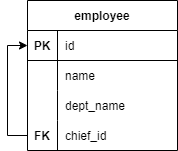

The diagram above was exported from draw.io. Its source (the exported page's mxGraphModel, read from the mxfile embedded in the PNG):
<mxGraphModel dx="868" dy="492" grid="1" gridSize="10" guides="1" tooltips="1" connect="1" arrows="1" fold="1" page="1" pageScale="1" pageWidth="827" pageHeight="1169" math="0" shadow="0">
  <root>
    <mxCell id="0" />
    <mxCell id="1" parent="0" />
    <mxCell id="mQUtDjXZpkEvkplbR63p-1" value="employee" style="shape=table;startSize=30;container=1;collapsible=1;childLayout=tableLayout;fixedRows=1;rowLines=0;fontStyle=1;align=center;resizeLast=1;" parent="1" vertex="1">
      <mxGeometry x="80" y="40" width="150" height="150" as="geometry" />
    </mxCell>
    <mxCell id="mQUtDjXZpkEvkplbR63p-2" value="" style="shape=tableRow;horizontal=0;startSize=0;swimlaneHead=0;swimlaneBody=0;fillColor=none;collapsible=0;dropTarget=0;points=[[0,0.5],[1,0.5]];portConstraint=eastwest;top=0;left=0;right=0;bottom=1;" parent="mQUtDjXZpkEvkplbR63p-1" vertex="1">
      <mxGeometry y="30" width="150" height="30" as="geometry" />
    </mxCell>
    <mxCell id="mQUtDjXZpkEvkplbR63p-3" value="PK" style="shape=partialRectangle;connectable=0;fillColor=none;top=0;left=0;bottom=0;right=0;fontStyle=1;overflow=hidden;" parent="mQUtDjXZpkEvkplbR63p-2" vertex="1">
      <mxGeometry width="30" height="30" as="geometry">
        <mxRectangle width="30" height="30" as="alternateBounds" />
      </mxGeometry>
    </mxCell>
    <mxCell id="mQUtDjXZpkEvkplbR63p-4" value="id" style="shape=partialRectangle;connectable=0;fillColor=none;top=0;left=0;bottom=0;right=0;align=left;spacingLeft=6;fontStyle=0;overflow=hidden;" parent="mQUtDjXZpkEvkplbR63p-2" vertex="1">
      <mxGeometry x="30" width="120" height="30" as="geometry">
        <mxRectangle width="120" height="30" as="alternateBounds" />
      </mxGeometry>
    </mxCell>
    <mxCell id="mQUtDjXZpkEvkplbR63p-5" value="" style="shape=tableRow;horizontal=0;startSize=0;swimlaneHead=0;swimlaneBody=0;fillColor=none;collapsible=0;dropTarget=0;points=[[0,0.5],[1,0.5]];portConstraint=eastwest;top=0;left=0;right=0;bottom=0;" parent="mQUtDjXZpkEvkplbR63p-1" vertex="1">
      <mxGeometry y="60" width="150" height="30" as="geometry" />
    </mxCell>
    <mxCell id="mQUtDjXZpkEvkplbR63p-6" value="" style="shape=partialRectangle;connectable=0;fillColor=none;top=0;left=0;bottom=0;right=0;editable=1;overflow=hidden;fontStyle=1" parent="mQUtDjXZpkEvkplbR63p-5" vertex="1">
      <mxGeometry width="30" height="30" as="geometry">
        <mxRectangle width="30" height="30" as="alternateBounds" />
      </mxGeometry>
    </mxCell>
    <mxCell id="mQUtDjXZpkEvkplbR63p-7" value="name" style="shape=partialRectangle;connectable=0;fillColor=none;top=0;left=0;bottom=0;right=0;align=left;spacingLeft=6;overflow=hidden;" parent="mQUtDjXZpkEvkplbR63p-5" vertex="1">
      <mxGeometry x="30" width="120" height="30" as="geometry">
        <mxRectangle width="120" height="30" as="alternateBounds" />
      </mxGeometry>
    </mxCell>
    <mxCell id="mQUtDjXZpkEvkplbR63p-17" value="" style="shape=tableRow;horizontal=0;startSize=0;swimlaneHead=0;swimlaneBody=0;fillColor=none;collapsible=0;dropTarget=0;points=[[0,0.5],[1,0.5]];portConstraint=eastwest;top=0;left=0;right=0;bottom=0;" parent="mQUtDjXZpkEvkplbR63p-1" vertex="1">
      <mxGeometry y="90" width="150" height="30" as="geometry" />
    </mxCell>
    <mxCell id="mQUtDjXZpkEvkplbR63p-18" value="" style="shape=partialRectangle;connectable=0;fillColor=none;top=0;left=0;bottom=0;right=0;editable=1;overflow=hidden;fontStyle=1" parent="mQUtDjXZpkEvkplbR63p-17" vertex="1">
      <mxGeometry width="30" height="30" as="geometry">
        <mxRectangle width="30" height="30" as="alternateBounds" />
      </mxGeometry>
    </mxCell>
    <mxCell id="mQUtDjXZpkEvkplbR63p-19" value="dept_name" style="shape=partialRectangle;connectable=0;fillColor=none;top=0;left=0;bottom=0;right=0;align=left;spacingLeft=6;overflow=hidden;" parent="mQUtDjXZpkEvkplbR63p-17" vertex="1">
      <mxGeometry x="30" width="120" height="30" as="geometry">
        <mxRectangle width="120" height="30" as="alternateBounds" />
      </mxGeometry>
    </mxCell>
    <mxCell id="-rkSGmDGdCFBY7nm1B3b-2" style="edgeStyle=orthogonalEdgeStyle;rounded=0;orthogonalLoop=1;jettySize=auto;html=1;entryX=0;entryY=0.5;entryDx=0;entryDy=0;" edge="1" parent="mQUtDjXZpkEvkplbR63p-1" source="Z_jl40FYUYpYtjzqPHHJ-1" target="mQUtDjXZpkEvkplbR63p-2">
      <mxGeometry relative="1" as="geometry" />
    </mxCell>
    <mxCell id="Z_jl40FYUYpYtjzqPHHJ-1" value="" style="shape=tableRow;horizontal=0;startSize=0;swimlaneHead=0;swimlaneBody=0;fillColor=none;collapsible=0;dropTarget=0;points=[[0,0.5],[1,0.5]];portConstraint=eastwest;top=0;left=0;right=0;bottom=0;" parent="mQUtDjXZpkEvkplbR63p-1" vertex="1">
      <mxGeometry y="120" width="150" height="30" as="geometry" />
    </mxCell>
    <mxCell id="Z_jl40FYUYpYtjzqPHHJ-2" value="FK" style="shape=partialRectangle;connectable=0;fillColor=none;top=0;left=0;bottom=0;right=0;editable=1;overflow=hidden;fontStyle=1" parent="Z_jl40FYUYpYtjzqPHHJ-1" vertex="1">
      <mxGeometry width="30" height="30" as="geometry">
        <mxRectangle width="30" height="30" as="alternateBounds" />
      </mxGeometry>
    </mxCell>
    <mxCell id="Z_jl40FYUYpYtjzqPHHJ-3" value="сhief_id" style="shape=partialRectangle;connectable=0;fillColor=none;top=0;left=0;bottom=0;right=0;align=left;spacingLeft=6;overflow=hidden;" parent="Z_jl40FYUYpYtjzqPHHJ-1" vertex="1">
      <mxGeometry x="30" width="120" height="30" as="geometry">
        <mxRectangle width="120" height="30" as="alternateBounds" />
      </mxGeometry>
    </mxCell>
  </root>
</mxGraphModel>